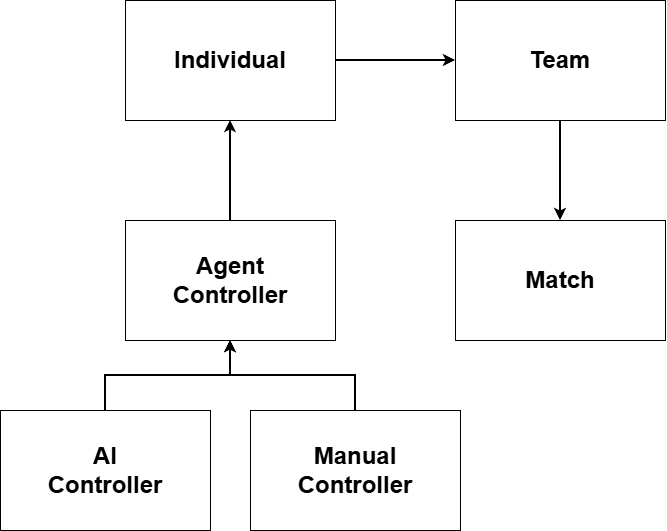

The diagram above was exported from draw.io. Its source (the exported page's mxGraphModel, read from the mxfile embedded in the PNG):
<mxGraphModel dx="2610" dy="1051" grid="1" gridSize="10" guides="1" tooltips="1" connect="1" arrows="1" fold="1" page="1" pageScale="1" pageWidth="827" pageHeight="1169" math="0" shadow="0">
  <root>
    <mxCell id="0" />
    <mxCell id="1" parent="0" />
    <mxCell id="GnMn3v7p-xP5WGX0mbBO-55" style="edgeStyle=orthogonalEdgeStyle;rounded=0;orthogonalLoop=1;jettySize=auto;html=1;strokeWidth=2;" edge="1" parent="1" source="GnMn3v7p-xP5WGX0mbBO-6" target="GnMn3v7p-xP5WGX0mbBO-47">
      <mxGeometry relative="1" as="geometry" />
    </mxCell>
    <mxCell id="GnMn3v7p-xP5WGX0mbBO-6" value="&lt;font size=&quot;1&quot; color=&quot;#000000&quot;&gt;&lt;b style=&quot;font-size: 24px;&quot;&gt;Individual&lt;/b&gt;&lt;/font&gt;" style="rounded=0;whiteSpace=wrap;html=1;fillColor=#FFFFFF;strokeColor=#000000;" vertex="1" parent="1">
      <mxGeometry x="-330" width="210" height="120" as="geometry" />
    </mxCell>
    <mxCell id="GnMn3v7p-xP5WGX0mbBO-56" style="edgeStyle=orthogonalEdgeStyle;rounded=0;orthogonalLoop=1;jettySize=auto;html=1;strokeWidth=2;" edge="1" parent="1" source="GnMn3v7p-xP5WGX0mbBO-47" target="GnMn3v7p-xP5WGX0mbBO-48">
      <mxGeometry relative="1" as="geometry" />
    </mxCell>
    <mxCell id="GnMn3v7p-xP5WGX0mbBO-47" value="&lt;font size=&quot;1&quot; color=&quot;#000000&quot;&gt;&lt;b style=&quot;font-size: 24px;&quot;&gt;Team&lt;/b&gt;&lt;/font&gt;" style="rounded=0;whiteSpace=wrap;html=1;fillColor=#FFFFFF;strokeColor=#000000;" vertex="1" parent="1">
      <mxGeometry width="210" height="120" as="geometry" />
    </mxCell>
    <mxCell id="GnMn3v7p-xP5WGX0mbBO-48" value="&lt;font size=&quot;1&quot; color=&quot;#000000&quot;&gt;&lt;b style=&quot;font-size: 24px;&quot;&gt;Match&lt;/b&gt;&lt;/font&gt;" style="rounded=0;whiteSpace=wrap;html=1;fillColor=#FFFFFF;strokeColor=#000000;" vertex="1" parent="1">
      <mxGeometry y="220" width="210" height="120" as="geometry" />
    </mxCell>
    <mxCell id="GnMn3v7p-xP5WGX0mbBO-54" style="edgeStyle=orthogonalEdgeStyle;rounded=0;orthogonalLoop=1;jettySize=auto;html=1;strokeWidth=2;" edge="1" parent="1" source="GnMn3v7p-xP5WGX0mbBO-49" target="GnMn3v7p-xP5WGX0mbBO-6">
      <mxGeometry relative="1" as="geometry" />
    </mxCell>
    <mxCell id="GnMn3v7p-xP5WGX0mbBO-49" value="&lt;font size=&quot;1&quot; color=&quot;#000000&quot;&gt;&lt;b style=&quot;font-size: 24px;&quot;&gt;Agent&lt;/b&gt;&lt;/font&gt;&lt;div&gt;&lt;font size=&quot;1&quot; color=&quot;#000000&quot;&gt;&lt;b style=&quot;font-size: 24px;&quot;&gt;Controller&lt;/b&gt;&lt;/font&gt;&lt;/div&gt;" style="rounded=0;whiteSpace=wrap;html=1;fillColor=#FFFFFF;strokeColor=#000000;" vertex="1" parent="1">
      <mxGeometry x="-330" y="220" width="210" height="120" as="geometry" />
    </mxCell>
    <mxCell id="GnMn3v7p-xP5WGX0mbBO-53" style="edgeStyle=orthogonalEdgeStyle;rounded=0;orthogonalLoop=1;jettySize=auto;html=1;strokeWidth=2;" edge="1" parent="1" source="GnMn3v7p-xP5WGX0mbBO-50" target="GnMn3v7p-xP5WGX0mbBO-49">
      <mxGeometry relative="1" as="geometry" />
    </mxCell>
    <mxCell id="GnMn3v7p-xP5WGX0mbBO-50" value="&lt;font size=&quot;1&quot; color=&quot;#000000&quot;&gt;&lt;b style=&quot;font-size: 24px;&quot;&gt;Manual&lt;br&gt;Controller&lt;/b&gt;&lt;/font&gt;" style="rounded=0;whiteSpace=wrap;html=1;fillColor=#FFFFFF;strokeColor=#000000;" vertex="1" parent="1">
      <mxGeometry x="-205" y="410" width="210" height="120" as="geometry" />
    </mxCell>
    <mxCell id="GnMn3v7p-xP5WGX0mbBO-52" style="edgeStyle=orthogonalEdgeStyle;rounded=0;orthogonalLoop=1;jettySize=auto;html=1;strokeWidth=2;" edge="1" parent="1" source="GnMn3v7p-xP5WGX0mbBO-51" target="GnMn3v7p-xP5WGX0mbBO-49">
      <mxGeometry relative="1" as="geometry" />
    </mxCell>
    <mxCell id="GnMn3v7p-xP5WGX0mbBO-51" value="&lt;font size=&quot;1&quot; color=&quot;#000000&quot;&gt;&lt;b style=&quot;font-size: 24px;&quot;&gt;AI&lt;/b&gt;&lt;/font&gt;&lt;div&gt;&lt;font size=&quot;1&quot; color=&quot;#000000&quot;&gt;&lt;b style=&quot;font-size: 24px;&quot;&gt;Controller&lt;/b&gt;&lt;/font&gt;&lt;/div&gt;" style="rounded=0;whiteSpace=wrap;html=1;fillColor=#FFFFFF;strokeColor=#000000;" vertex="1" parent="1">
      <mxGeometry x="-455" y="410" width="210" height="120" as="geometry" />
    </mxCell>
  </root>
</mxGraphModel>